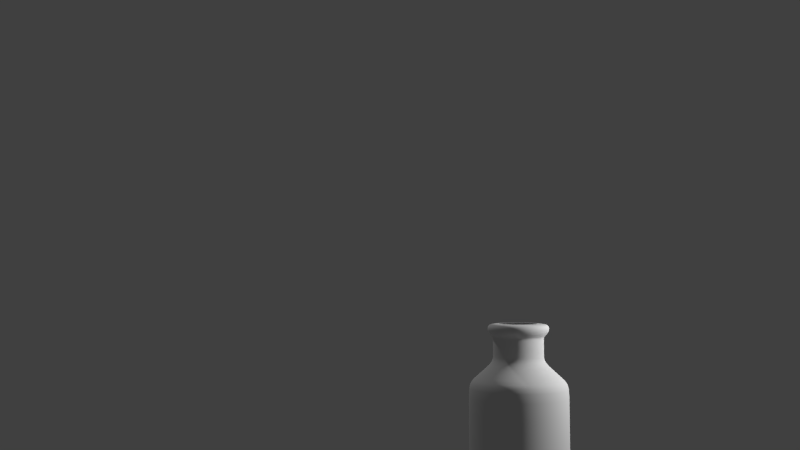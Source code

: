 # Source: bottle01.blend  (saved by Blender 2.74.0; exported with 4.5.12 LTS)
import bpy
from mathutils import Matrix  # noqa: F401  (used for matrix-valued properties, if any)

bpy.ops.wm.read_factory_settings(use_empty=True)
scene = bpy.context.scene
scene.name = 'Scene'

# ---- collections
col_collection_15 = bpy.data.collections.new('Collection 15'); scene.collection.children.link(col_collection_15)
col_collection_19 = bpy.data.collections.new('Collection 19'); scene.collection.children.link(col_collection_19)
col_collection_20 = bpy.data.collections.new('Collection 20'); scene.collection.children.link(col_collection_20)

# ---- world
world_world = bpy.data.worlds.new('World'); scene.world = world_world
world_world.color = (0.05088, 0.05088, 0.05088)
world_world.use_sun_shadow = False
world_world.sun_shadow_jitter_overblur = 0.0
world_world.cycles.sampling_method = 'MANUAL'
world_world.cycles.sample_map_resolution = 256

# ---- cameras
cam_camera = bpy.data.cameras.new('Camera')
cam_camera.clip_end = 100.0
cam_camera.lens = 35.0
cam_camera.sensor_width = 32.0
cam_camera.sensor_height = 18.0
cam_camera.display_size = 2.0
cam_camera.dof.focus_distance = 0.0
cam_camera.dof.aperture_fstop = 128.0

# ---- lights
light_point_001 = bpy.data.lights.new('Point.001', 'POINT')
light_point_001.transmission_factor = 0.0
light_point_001.energy = 200.0
light_point_001.shadow_buffer_clip_start = 0.5
light_point_001.shadow_soft_size = 0.1
light_point_001.shadow_maximum_resolution = 0.006
light_point_001.use_absolute_resolution = True
light_point_001.cycles.use_multiple_importance_sampling = False
light_point = bpy.data.lights.new('Point', 'POINT')
light_point.transmission_factor = 0.0
light_point.energy = 100.0
light_point.shadow_buffer_clip_start = 0.5
light_point.shadow_soft_size = 0.1
light_point.shadow_maximum_resolution = 0.006
light_point.use_absolute_resolution = True
light_point.cycles.use_multiple_importance_sampling = False

# ---- meshes
me_cylinder = bpy.data.meshes.new('Cylinder')
me_cylinder.from_pydata([(0.0, 0.4698, -1.0), (0.0, 0.4698, 0.463), (0.09164, 0.4607, -1.0), (0.09164, 0.4607, 0.463), (0.1798, 0.434, -1.0), (0.1798, 0.434, 0.463), (0.261, 0.3906, -1.0), (0.261, 0.3906, 0.463), (0.3322, 0.3322, -1.0), (0.3322, 0.3322, 0.463), (0.3906, 0.261, -1.0), (0.3906, 0.261, 0.463), (0.434, 0.1798, -1.0), (0.434, 0.1798, 0.463), (0.4607, 0.09164, -1.0), (0.4607, 0.09164, 0.463), (0.4698, 3.547e-08, -1.0), (0.4698, 3.547e-08, 0.463), (0.4607, -0.09164, -1.0), (0.4607, -0.09164, 0.463), (0.434, -0.1798, -1.0), (0.434, -0.1798, 0.463), (0.3906, -0.261, -1.0), (0.3906, -0.261, 0.463), (0.3322, -0.3322, -1.0), (0.3322, -0.3322, 0.463), (0.261, -0.3906, -1.0), (0.261, -0.3906, 0.463), (0.1798, -0.434, -1.0), (0.1798, -0.434, 0.463), (0.09164, -0.4607, -1.0), (0.09164, -0.4607, 0.463), (-1.531e-07, -0.4698, -1.0), (-1.531e-07, -0.4698, 0.463), (-0.09164, -0.4607, -1.0), (-0.09164, -0.4607, 0.463), (-0.1798, -0.434, -1.0), (-0.1798, -0.434, 0.463), (-0.261, -0.3906, -1.0), (-0.261, -0.3906, 0.463), (-0.3322, -0.3322, -1.0), (-0.3322, -0.3322, 0.463), (-0.3906, -0.261, -1.0), (-0.3906, -0.261, 0.463), (-0.434, -0.1798, -1.0), (-0.434, -0.1798, 0.463), (-0.4607, -0.09164, -1.0), (-0.4607, -0.09164, 0.463), (-0.4698, 4.536e-07, -1.0), (-0.4698, 4.536e-07, 0.463), (-0.4607, 0.09164, -1.0), (-0.4607, 0.09164, 0.463), (-0.434, 0.1798, -1.0), (-0.434, 0.1798, 0.463), (-0.3906, 0.261, -1.0), (-0.3906, 0.261, 0.463), (-0.3322, 0.3322, -1.0), (-0.3322, 0.3322, 0.463), (-0.261, 0.3906, -1.0), (-0.261, 0.3906, 0.463), (-0.1798, 0.434, -1.0), (-0.1798, 0.434, 0.463), (-0.09164, 0.4607, -1.0), (-0.09164, 0.4607, 0.463), (2.69e-08, 0.2388, 0.6427), (0.04658, 0.2342, 0.6427), (0.09137, 0.2206, 0.6427), (0.1327, 0.1985, 0.6427), (0.1688, 0.1688, 0.6427), (0.1985, 0.1327, 0.6427), (0.2206, 0.09137, 0.6427), (0.2342, 0.04658, 0.6427), (0.2388, 8.797e-08, 0.6427), (0.2342, -0.04658, 0.6427), (0.2206, -0.09137, 0.6427), (0.1985, -0.1327, 0.6427), (0.1688, -0.1688, 0.6427), (0.1327, -0.1985, 0.6427), (0.09137, -0.2206, 0.6427), (0.04658, -0.2342, 0.6427), (-5.091e-08, -0.2388, 0.6427), (-0.04658, -0.2342, 0.6427), (-0.09137, -0.2206, 0.6427), (-0.1327, -0.1985, 0.6427), (-0.1688, -0.1688, 0.6427), (-0.1985, -0.1327, 0.6427), (-0.2206, -0.09137, 0.6427), (-0.2342, -0.04658, 0.6427), (-0.2388, 3.005e-07, 0.6427), (-0.2342, 0.04658, 0.6427), (-0.2206, 0.09138, 0.6427), (-0.1985, 0.1327, 0.6427), (-0.1688, 0.1688, 0.6427), (-0.1327, 0.1985, 0.6427), (-0.09137, 0.2206, 0.6427), (-0.04658, 0.2342, 0.6427), (2.69e-08, 0.2388, 0.8872), (0.04658, 0.2342, 0.8872), (0.09137, 0.2206, 0.8872), (0.1327, 0.1985, 0.8872), (0.1688, 0.1688, 0.8872), (0.1985, 0.1327, 0.8872), (0.2206, 0.09137, 0.8872), (0.2342, 0.04658, 0.8872), (0.2388, 8.797e-08, 0.8872), (0.2342, -0.04658, 0.8872), (0.2206, -0.09137, 0.8872), (0.1985, -0.1327, 0.8872), (0.1688, -0.1688, 0.8872), (0.1327, -0.1985, 0.8872), (0.09137, -0.2206, 0.8872), (0.04658, -0.2342, 0.8872), (-5.091e-08, -0.2388, 0.8872), (-0.04658, -0.2342, 0.8872), (-0.09137, -0.2206, 0.8872), (-0.1327, -0.1985, 0.8872), (-0.1688, -0.1688, 0.8872), (-0.1985, -0.1327, 0.8872), (-0.2206, -0.09137, 0.8872), (-0.2342, -0.04658, 0.8872), (-0.2388, 3.005e-07, 0.8872), (-0.2342, 0.04658, 0.8872), (-0.2206, 0.09138, 0.8872), (-0.1985, 0.1327, 0.8872), (-0.1688, 0.1688, 0.8872), (-0.1327, 0.1985, 0.8872), (-0.09137, 0.2206, 0.8872), (-0.04658, 0.2342, 0.8872), (1.935e-08, 0.2924, 0.9323), (0.05704, 0.2868, 0.9323), (0.1119, 0.2701, 0.9323), (0.1624, 0.2431, 0.9323), (0.2068, 0.2068, 0.9323), (0.2431, 0.1624, 0.9323), (0.2701, 0.1119, 0.9323), (0.2868, 0.05704, 0.9323), (0.2924, 7.497e-08, 0.9323), (0.2868, -0.05704, 0.9323), (0.2701, -0.1119, 0.9323), (0.2431, -0.1624, 0.9323), (0.2068, -0.2068, 0.9323), (0.1624, -0.2431, 0.9323), (0.1119, -0.2701, 0.9323), (0.05704, -0.2868, 0.9323), (-7.592e-08, -0.2924, 0.9323), (-0.05704, -0.2868, 0.9323), (-0.1119, -0.2701, 0.9323), (-0.1624, -0.2431, 0.9323), (-0.2068, -0.2068, 0.9323), (-0.2431, -0.1624, 0.9323), (-0.2701, -0.1119, 0.9323), (-0.2868, -0.05704, 0.9323), (-0.2924, 3.352e-07, 0.9323), (-0.2868, 0.05704, 0.9323), (-0.2701, 0.1119, 0.9323), (-0.2431, 0.1624, 0.9323), (-0.2068, 0.2068, 0.9323), (-0.1624, 0.2431, 0.9323), (-0.1119, 0.2701, 0.9323), (-0.05704, 0.2868, 0.9323), (1.935e-08, 0.2924, 1.009), (0.05704, 0.2868, 1.009), (0.1119, 0.2701, 1.009), (0.1624, 0.2431, 1.009), (0.2068, 0.2068, 1.009), (0.2431, 0.1624, 1.009), (0.2701, 0.1119, 1.009), (0.2868, 0.05704, 1.009), (0.2924, 7.497e-08, 1.009), (0.2868, -0.05704, 1.009), (0.2701, -0.1119, 1.009), (0.2431, -0.1624, 1.009), (0.2068, -0.2068, 1.009), (0.1624, -0.2431, 1.009), (0.1119, -0.2701, 1.009), (0.05704, -0.2868, 1.009), (-7.592e-08, -0.2924, 1.009), (-0.05704, -0.2868, 1.009), (-0.1119, -0.2701, 1.009), (-0.1624, -0.2431, 1.009), (-0.2068, -0.2068, 1.009), (-0.2431, -0.1624, 1.009), (-0.2701, -0.1119, 1.009), (-0.2868, -0.05704, 1.009), (-0.2924, 3.352e-07, 1.009), (-0.2868, 0.05704, 1.009), (-0.2701, 0.1119, 1.009), (-0.2431, 0.1624, 1.009), (-0.2068, 0.2068, 1.009), (-0.1624, 0.2431, 1.009), (-0.1119, 0.2701, 1.009), (-0.05704, 0.2868, 1.009), (2.683e-08, 0.1788, 1.009), (0.03489, 0.1754, 1.009), (0.06844, 0.1652, 1.009), (0.09936, 0.1487, 1.009), (0.1265, 0.1265, 1.009), (0.1487, 0.09936, 1.009), (0.1652, 0.06844, 1.009), (0.1754, 0.03489, 1.009), (0.1788, 1.036e-07, 1.009), (0.1754, -0.03489, 1.009), (0.1652, -0.06844, 1.009), (0.1487, -0.09936, 1.009), (0.1265, -0.1265, 1.009), (0.09936, -0.1487, 1.009), (0.06844, -0.1652, 1.009), (0.03489, -0.1754, 1.009), (-3.144e-08, -0.1788, 1.009), (-0.03489, -0.1754, 1.009), (-0.06844, -0.1652, 1.009), (-0.09936, -0.1487, 1.009), (-0.1265, -0.1265, 1.009), (-0.1487, -0.09935, 1.009), (-0.1652, -0.06844, 1.009), (-0.1754, -0.03489, 1.009), (-0.1788, 2.628e-07, 1.009), (-0.1754, 0.03489, 1.009), (-0.1652, 0.06844, 1.009), (-0.1487, 0.09936, 1.009), (-0.1265, 0.1265, 1.009), (-0.09935, 0.1487, 1.009), (-0.06844, 0.1652, 1.009), (-0.03489, 0.1754, 1.009), (0.0, 0.4698, -0.9693), (0.09164, 0.4607, -0.9693), (0.1798, 0.434, -0.9693), (0.261, 0.3906, -0.9693), (0.3322, 0.3322, -0.9693), (0.3906, 0.261, -0.9693), (0.434, 0.1798, -0.9693), (0.4607, 0.09164, -0.9693), (0.4698, 3.547e-08, -0.9693), (0.4607, -0.09164, -0.9693), (0.434, -0.1798, -0.9693), (0.3906, -0.261, -0.9693), (0.3322, -0.3322, -0.9693), (0.261, -0.3906, -0.9693), (0.1798, -0.434, -0.9693), (0.09164, -0.4607, -0.9693), (-1.531e-07, -0.4698, -0.9693), (-0.09164, -0.4607, -0.9693), (-0.1798, -0.434, -0.9693), (-0.261, -0.3906, -0.9693), (-0.3322, -0.3322, -0.9693), (-0.3906, -0.261, -0.9693), (-0.434, -0.1798, -0.9693), (-0.4607, -0.09164, -0.9693), (-0.4698, 4.536e-07, -0.9693), (-0.4607, 0.09164, -0.9693), (-0.434, 0.1798, -0.9693), (-0.3906, 0.261, -0.9693), (-0.3322, 0.3322, -0.9693), (-0.261, 0.3906, -0.9693), (-0.1798, 0.434, -0.9693), (-0.09164, 0.4607, -0.9693), (0.0, 0.4698, 0.3984), (0.09164, 0.4607, 0.3984), (0.1798, 0.434, 0.3984), (0.261, 0.3906, 0.3984), (0.3322, 0.3322, 0.3984), (0.3906, 0.261, 0.3984), (0.434, 0.1798, 0.3984), (0.4607, 0.09164, 0.3984), (0.4698, 3.547e-08, 0.3984), (0.4607, -0.09164, 0.3984), (0.434, -0.1798, 0.3984), (0.3906, -0.261, 0.3984), (0.3322, -0.3322, 0.3984), (0.261, -0.3906, 0.3984), (0.1798, -0.434, 0.3984), (0.09164, -0.4607, 0.3984), (-1.531e-07, -0.4698, 0.3984), (-0.09164, -0.4607, 0.3984), (-0.1798, -0.434, 0.3984), (-0.261, -0.3906, 0.3984), (-0.3322, -0.3322, 0.3984), (-0.3906, -0.261, 0.3984), (-0.434, -0.1798, 0.3984), (-0.4607, -0.09164, 0.3984), (-0.4698, 4.536e-07, 0.3984), (-0.4607, 0.09164, 0.3984), (-0.434, 0.1798, 0.3984), (-0.3906, 0.261, 0.3984), (-0.3322, 0.3322, 0.3984), (-0.261, 0.3906, 0.3984), (-0.1798, 0.434, 0.3984), (-0.09164, 0.4607, 0.3984), (-0.2206, -0.09137, 0.8677), (-0.2206, -0.09137, 0.7081), (-0.1985, -0.1327, 0.7081), (-0.1985, -0.1327, 0.8677), (0.1985, -0.1327, 0.8677), (0.1985, -0.1327, 0.7081), (0.2206, -0.09137, 0.7081), (0.2206, -0.09137, 0.8677), (-0.04658, 0.2342, 0.8677), (-0.04658, 0.2342, 0.7081), (-0.09137, 0.2206, 0.7081), (-0.09137, 0.2206, 0.8677), (-0.1688, -0.1688, 0.8677), (-0.1688, -0.1688, 0.7081), (-0.1327, -0.1985, 0.7081), (-0.1327, -0.1985, 0.8677), (0.2342, -0.04658, 0.8677), (0.2342, -0.04658, 0.7081), (0.2388, 8.797e-08, 0.7081), (0.2388, 8.797e-08, 0.8677), (-0.1327, 0.1985, 0.8677), (-0.1327, 0.1985, 0.7081), (-0.1688, 0.1688, 0.7081), (-0.1688, 0.1688, 0.8677), (-0.09137, -0.2206, 0.8677), (-0.09137, -0.2206, 0.7081), (-0.04658, -0.2342, 0.7081), (-0.04658, -0.2342, 0.8677), (0.2342, 0.04658, 0.8677), (0.2342, 0.04658, 0.7081), (0.2206, 0.09137, 0.7081), (0.2206, 0.09137, 0.8677), (-0.1985, 0.1327, 0.8677), (-0.1985, 0.1327, 0.7081), (-0.2206, 0.09138, 0.7081), (-0.2206, 0.09138, 0.8677), (0.1985, 0.1327, 0.8677), (0.1985, 0.1327, 0.7081), (0.1688, 0.1688, 0.7081), (0.1688, 0.1688, 0.8677), (-5.091e-08, -0.2388, 0.8677), (-5.091e-08, -0.2388, 0.7081), (0.04658, -0.2342, 0.7081), (0.04658, -0.2342, 0.8677), (-0.2342, 0.04658, 0.8677), (-0.2342, 0.04658, 0.7081), (-0.2388, 3.005e-07, 0.7081), (-0.2388, 3.005e-07, 0.8677), (0.1327, 0.1985, 0.8677), (0.1327, 0.1985, 0.7081), (0.09137, 0.2206, 0.7081), (0.09137, 0.2206, 0.8677), (0.09137, -0.2206, 0.8677), (0.09137, -0.2206, 0.7081), (0.1327, -0.1985, 0.7081), (0.1327, -0.1985, 0.8677), (-0.2342, -0.04658, 0.8677), (-0.2342, -0.04658, 0.7081), (0.04658, 0.2342, 0.8677), (0.04658, 0.2342, 0.7081), (2.69e-08, 0.2388, 0.7081), (2.69e-08, 0.2388, 0.8677), (0.1688, -0.1688, 0.8677), (0.1688, -0.1688, 0.7081)], [], [(256, 1, 3, 257), (257, 3, 5, 258), (258, 5, 7, 259), (259, 7, 9, 260), (260, 9, 11, 261), (261, 11, 13, 262), (262, 13, 15, 263), (263, 15, 17, 264), (264, 17, 19, 265), (265, 19, 21, 266), (266, 21, 23, 267), (267, 23, 25, 268), (268, 25, 27, 269), (269, 27, 29, 270), (270, 29, 31, 271), (271, 31, 33, 272), (272, 33, 35, 273), (273, 35, 37, 274), (274, 37, 39, 275), (275, 39, 41, 276), (276, 41, 43, 277), (277, 43, 45, 278), (278, 45, 47, 279), (279, 47, 49, 280), (280, 49, 51, 281), (281, 51, 53, 282), (282, 53, 55, 283), (283, 55, 57, 284), (284, 57, 59, 285), (285, 59, 61, 286), (1, 63, 95, 64), (287, 63, 1, 256), (286, 61, 63, 287), (0, 2, 4, 6, 8, 10, 12, 14, 16, 18, 20, 22, 24, 26, 28, 30, 32, 34, 36, 38, 40, 42, 44, 46, 48, 50, 52, 54, 56, 58, 60, 62), (43, 41, 84, 85), (21, 19, 73, 74), (49, 47, 87, 88), (5, 3, 65, 66), (27, 25, 76, 77), (55, 53, 90, 91), (11, 9, 68, 69), (33, 31, 79, 80), (61, 59, 93, 94), (39, 37, 82, 83), (3, 1, 64, 65), (17, 15, 71, 72), (45, 43, 85, 86), (23, 21, 74, 75), (51, 49, 88, 89), (7, 5, 66, 67), (29, 27, 77, 78), (57, 55, 91, 92), (35, 33, 80, 81), (13, 11, 69, 70), (63, 61, 94, 95), (41, 39, 83, 84), (19, 17, 72, 73), (47, 45, 86, 87), (25, 23, 75, 76), (53, 51, 89, 90), (9, 7, 67, 68), (31, 29, 78, 79), (59, 57, 92, 93), (37, 35, 81, 82), (15, 13, 70, 71), (288, 291, 117, 118), (292, 295, 106, 107), (296, 299, 126, 127), (300, 303, 115, 116), (304, 307, 104, 105), (308, 311, 124, 125), (312, 315, 113, 114), (316, 319, 102, 103), (320, 323, 122, 123), (324, 327, 100, 101), (328, 331, 111, 112), (332, 335, 120, 121), (336, 339, 98, 99), (340, 343, 109, 110), (344, 288, 118, 119), (346, 349, 96, 97), (350, 292, 107, 108), (349, 296, 127, 96), (291, 300, 116, 117), (295, 304, 105, 106), (299, 308, 125, 126), (303, 312, 114, 115), (307, 316, 103, 104), (311, 320, 123, 124), (315, 328, 112, 113), (319, 324, 101, 102), (323, 332, 121, 122), (327, 336, 99, 100), (331, 340, 110, 111), (335, 344, 119, 120), (339, 346, 97, 98), (343, 350, 108, 109), (120, 119, 151, 152), (98, 97, 129, 130), (109, 108, 140, 141), (118, 117, 149, 150), (107, 106, 138, 139), (127, 126, 158, 159), (116, 115, 147, 148), (105, 104, 136, 137), (125, 124, 156, 157), (114, 113, 145, 146), (103, 102, 134, 135), (123, 122, 154, 155), (101, 100, 132, 133), (112, 111, 143, 144), (121, 120, 152, 153), (99, 98, 130, 131), (110, 109, 141, 142), (119, 118, 150, 151), (97, 96, 128, 129), (108, 107, 139, 140), (96, 127, 159, 128), (117, 116, 148, 149), (106, 105, 137, 138), (126, 125, 157, 158), (115, 114, 146, 147), (104, 103, 135, 136), (124, 123, 155, 156), (113, 112, 144, 145), (102, 101, 133, 134), (122, 121, 153, 154), (100, 99, 131, 132), (111, 110, 142, 143), (154, 153, 185, 186), (132, 131, 163, 164), (143, 142, 174, 175), (152, 151, 183, 184), (130, 129, 161, 162), (141, 140, 172, 173), (150, 149, 181, 182), (139, 138, 170, 171), (159, 158, 190, 191), (148, 147, 179, 180), (137, 136, 168, 169), (157, 156, 188, 189), (146, 145, 177, 178), (135, 134, 166, 167), (155, 154, 186, 187), (133, 132, 164, 165), (144, 143, 175, 176), (153, 152, 184, 185), (131, 130, 162, 163), (142, 141, 173, 174), (151, 150, 182, 183), (129, 128, 160, 161), (140, 139, 171, 172), (128, 159, 191, 160), (149, 148, 180, 181), (138, 137, 169, 170), (158, 157, 189, 190), (147, 146, 178, 179), (136, 135, 167, 168), (156, 155, 187, 188), (145, 144, 176, 177), (134, 133, 165, 166), (188, 187, 219, 220), (177, 176, 208, 209), (166, 165, 197, 198), (186, 185, 217, 218), (164, 163, 195, 196), (175, 174, 206, 207), (184, 183, 215, 216), (162, 161, 193, 194), (173, 172, 204, 205), (182, 181, 213, 214), (171, 170, 202, 203), (191, 190, 222, 223), (180, 179, 211, 212), (169, 168, 200, 201), (189, 188, 220, 221), (178, 177, 209, 210), (167, 166, 198, 199), (187, 186, 218, 219), (165, 164, 196, 197), (176, 175, 207, 208), (185, 184, 216, 217), (163, 162, 194, 195), (174, 173, 205, 206), (183, 182, 214, 215), (161, 160, 192, 193), (172, 171, 203, 204), (160, 191, 223, 192), (181, 180, 212, 213), (170, 169, 201, 202), (190, 189, 221, 222), (179, 178, 210, 211), (168, 167, 199, 200), (60, 254, 255, 62), (62, 255, 224, 0), (58, 253, 254, 60), (56, 252, 253, 58), (54, 251, 252, 56), (52, 250, 251, 54), (50, 249, 250, 52), (48, 248, 249, 50), (46, 247, 248, 48), (44, 246, 247, 46), (42, 245, 246, 44), (40, 244, 245, 42), (38, 243, 244, 40), (36, 242, 243, 38), (34, 241, 242, 36), (32, 240, 241, 34), (30, 239, 240, 32), (28, 238, 239, 30), (26, 237, 238, 28), (24, 236, 237, 26), (22, 235, 236, 24), (20, 234, 235, 22), (18, 233, 234, 20), (16, 232, 233, 18), (14, 231, 232, 16), (12, 230, 231, 14), (10, 229, 230, 12), (8, 228, 229, 10), (6, 227, 228, 8), (4, 226, 227, 6), (2, 225, 226, 4), (0, 224, 225, 2), (254, 286, 287, 255), (255, 287, 256, 224), (253, 285, 286, 254), (252, 284, 285, 253), (251, 283, 284, 252), (250, 282, 283, 251), (249, 281, 282, 250), (248, 280, 281, 249), (247, 279, 280, 248), (246, 278, 279, 247), (245, 277, 278, 246), (244, 276, 277, 245), (243, 275, 276, 244), (242, 274, 275, 243), (241, 273, 274, 242), (240, 272, 273, 241), (239, 271, 272, 240), (238, 270, 271, 239), (237, 269, 270, 238), (236, 268, 269, 237), (235, 267, 268, 236), (234, 266, 267, 235), (233, 265, 266, 234), (232, 264, 265, 233), (231, 263, 264, 232), (230, 262, 263, 231), (229, 261, 262, 230), (228, 260, 261, 229), (227, 259, 260, 228), (226, 258, 259, 227), (225, 257, 258, 226), (224, 256, 257, 225), (77, 76, 351, 342), (342, 351, 350, 343), (66, 65, 347, 338), (338, 347, 346, 339), (88, 87, 345, 334), (334, 345, 344, 335), (79, 78, 341, 330), (330, 341, 340, 331), (68, 67, 337, 326), (326, 337, 336, 327), (90, 89, 333, 322), (322, 333, 332, 323), (70, 69, 325, 318), (318, 325, 324, 319), (81, 80, 329, 314), (314, 329, 328, 315), (92, 91, 321, 310), (310, 321, 320, 311), (72, 71, 317, 306), (306, 317, 316, 307), (83, 82, 313, 302), (302, 313, 312, 303), (94, 93, 309, 298), (298, 309, 308, 299), (74, 73, 305, 294), (294, 305, 304, 295), (85, 84, 301, 290), (290, 301, 300, 291), (64, 95, 297, 348), (348, 297, 296, 349), (76, 75, 293, 351), (351, 293, 292, 350), (65, 64, 348, 347), (347, 348, 349, 346), (87, 86, 289, 345), (345, 289, 288, 344), (78, 77, 342, 341), (341, 342, 343, 340), (67, 66, 338, 337), (337, 338, 339, 336), (89, 88, 334, 333), (333, 334, 335, 332), (80, 79, 330, 329), (329, 330, 331, 328), (69, 68, 326, 325), (325, 326, 327, 324), (91, 90, 322, 321), (321, 322, 323, 320), (71, 70, 318, 317), (317, 318, 319, 316), (82, 81, 314, 313), (313, 314, 315, 312), (93, 92, 310, 309), (309, 310, 311, 308), (73, 72, 306, 305), (305, 306, 307, 304), (84, 83, 302, 301), (301, 302, 303, 300), (95, 94, 298, 297), (297, 298, 299, 296), (75, 74, 294, 293), (293, 294, 295, 292), (86, 85, 290, 289), (289, 290, 291, 288)])
me_cylinder.polygons.foreach_set('use_smooth', [True] * 321)
_uv = me_cylinder.uv_layers.new(name='UVMap')
_uv.uv.foreach_set('vector', [0.353, 0.8576, 0.2438, 0.8459, 0.2538, 0.8176, 0.3612, 0.8295, 0.3612, 0.8295, 0.2538, 0.8176, 0.262, 0.7906, 0.3681, 0.8022, 0.3681, 0.8022, 0.262, 0.7906, 0.2689, 0.7645, 0.374, 0.7757, 0.374, 0.7757, 0.2689, 0.7645, 0.2748, 0.739, 0.379, 0.7496, 0.379, 0.7496, 0.2748, 0.739, 0.2798, 0.714, 0.3834, 0.724, 0.3834, 0.724, 0.2798, 0.714, 0.2841, 0.6894, 0.3872, 0.6986, 0.3872, 0.6986, 0.2841, 0.6894, 0.2878, 0.6651, 0.3906, 0.6734, 0.3906, 0.6734, 0.2878, 0.6651, 0.291, 0.6409, 0.3934, 0.6484, 0.3934, 0.6484, 0.291, 0.6409, 0.2937, 0.6169, 0.3959, 0.6235, 0.3959, 0.6235, 0.2937, 0.6169, 0.2959, 0.593, 0.3979, 0.5987, 0.3979, 0.5987, 0.2959, 0.593, 0.2977, 0.5692, 0.3996, 0.5739, 0.3996, 0.5739, 0.2977, 0.5692, 0.2991, 0.5455, 0.401, 0.5492, 0.401, 0.5492, 0.2991, 0.5455, 0.3001, 0.5218, 0.402, 0.5245, 0.402, 0.5245, 0.3001, 0.5218, 0.3008, 0.4981, 0.4026, 0.4998, 0.4026, 0.4998, 0.3008, 0.4981, 0.3011, 0.4744, 0.403, 0.4752, 0.403, 0.4752, 0.3011, 0.4744, 0.301, 0.4508, 0.403, 0.4505, 0.403, 0.4505, 0.301, 0.4508, 0.3006, 0.4271, 0.4027, 0.4258, 0.4027, 0.4258, 0.3006, 0.4271, 0.2999, 0.4034, 0.4021, 0.4011, 0.4021, 0.4011, 0.2999, 0.4034, 0.2987, 0.3796, 0.4011, 0.3763, 0.4011, 0.3763, 0.2987, 0.3796, 0.2972, 0.3558, 0.3998, 0.3515, 0.3998, 0.3515, 0.2972, 0.3558, 0.2953, 0.332, 0.3981, 0.3267, 0.3981, 0.3267, 0.2953, 0.332, 0.293, 0.308, 0.3961, 0.3017, 0.3961, 0.3017, 0.293, 0.308, 0.2902, 0.284, 0.3937, 0.2767, 0.3937, 0.2767, 0.2902, 0.284, 0.287, 0.2597, 0.3909, 0.2515, 0.3909, 0.2515, 0.287, 0.2597, 0.2833, 0.2353, 0.3876, 0.2262, 0.3876, 0.2262, 0.2833, 0.2353, 0.279, 0.2106, 0.3839, 0.2006, 0.3839, 0.2006, 0.279, 0.2106, 0.2741, 0.1856, 0.3796, 0.1748, 0.3796, 0.1748, 0.2741, 0.1856, 0.2685, 0.1601, 0.3748, 0.1486, 0.3748, 0.1486, 0.2685, 0.1601, 0.2619, 0.1341, 0.3692, 0.122, 0.3692, 0.122, 0.2619, 0.1341, 0.2543, 0.1073, 0.3628, 0.09484, 0.2345, 0.05005, 0.2454, 0.07952, 0.1302, 0.1369, 0.1232, 0.1192, 0.3554, 0.06684, 0.2454, 0.07952, 0.2345, 0.05005, 0.3465, 0.03757, 0.3628, 0.09484, 0.2543, 0.1073, 0.2454, 0.07952, 0.3554, 0.06684, 0.8688, 0.0001267, 0.8969, 0.005713, 0.9234, 0.01667, 0.9472, 0.03258, 0.9674, 0.05283, 0.9833, 0.07664, 0.9943, 0.1031, 0.9999, 0.1312, 0.9999, 0.1598, 0.9943, 0.1879, 0.9833, 0.2143, 0.9674, 0.2382, 0.9472, 0.2584, 0.9234, 0.2743, 0.8969, 0.2853, 0.8688, 0.2909, 0.8402, 0.2909, 0.8121, 0.2853, 0.7857, 0.2743, 0.7618, 0.2584, 0.7416, 0.2382, 0.7257, 0.2143, 0.7147, 0.1879, 0.7091, 0.1598, 0.7091, 0.1312, 0.7147, 0.1031, 0.7257, 0.07664, 0.7416, 0.05283, 0.7618, 0.03258, 0.7857, 0.01667, 0.8121, 0.005713, 0.8402, 0.0001267, 0.2953, 0.332, 0.2972, 0.3558, 0.1716, 0.3633, 0.1698, 0.3417, 0.2959, 0.593, 0.2937, 0.6169, 0.1703, 0.6011, 0.172, 0.5796, 0.287, 0.2597, 0.2902, 0.284, 0.1652, 0.2989, 0.1624, 0.2776, 0.262, 0.7906, 0.2538, 0.8176, 0.1442, 0.7653, 0.1492, 0.7464, 0.3001, 0.5218, 0.2991, 0.5455, 0.1744, 0.5365, 0.1751, 0.5149, 0.2741, 0.1856, 0.279, 0.2106, 0.1556, 0.2355, 0.1515, 0.2149, 0.2798, 0.714, 0.2748, 0.739, 0.1572, 0.7065, 0.1606, 0.6858, 0.301, 0.4508, 0.3011, 0.4744, 0.1757, 0.4715, 0.1755, 0.4499, 0.2543, 0.1073, 0.2619, 0.1341, 0.142, 0.1747, 0.1364, 0.1554, 0.2987, 0.3796, 0.2999, 0.4034, 0.1742, 0.4065, 0.1731, 0.3849, 0.2538, 0.8176, 0.2438, 0.8459, 0.1385, 0.7831, 0.1442, 0.7653, 0.291, 0.6409, 0.2878, 0.6651, 0.1661, 0.6438, 0.1684, 0.6225, 0.293, 0.308, 0.2953, 0.332, 0.1698, 0.3417, 0.1677, 0.3203, 0.2977, 0.5692, 0.2959, 0.593, 0.172, 0.5796, 0.1733, 0.5581, 0.2833, 0.2353, 0.287, 0.2597, 0.1624, 0.2776, 0.1592, 0.2565, 0.2689, 0.7645, 0.262, 0.7906, 0.1492, 0.7464, 0.1535, 0.7267, 0.3008, 0.4981, 0.3001, 0.5218, 0.1751, 0.5149, 0.1755, 0.4932, 0.2685, 0.1601, 0.2741, 0.1856, 0.1515, 0.2149, 0.147, 0.1946, 0.3006, 0.4271, 0.301, 0.4508, 0.1755, 0.4499, 0.175, 0.4282, 0.2841, 0.6894, 0.2798, 0.714, 0.1606, 0.6858, 0.1635, 0.6649, 0.2454, 0.07952, 0.2543, 0.1073, 0.1364, 0.1554, 0.1302, 0.1369, 0.2972, 0.3558, 0.2987, 0.3796, 0.1731, 0.3849, 0.1716, 0.3633, 0.2937, 0.6169, 0.291, 0.6409, 0.1684, 0.6225, 0.1703, 0.6011, 0.2902, 0.284, 0.293, 0.308, 0.1677, 0.3203, 0.1652, 0.2989, 0.2991, 0.5455, 0.2977, 0.5692, 0.1733, 0.5581, 0.1744, 0.5365, 0.279, 0.2106, 0.2833, 0.2353, 0.1592, 0.2565, 0.1556, 0.2355, 0.2748, 0.739, 0.2689, 0.7645, 0.1535, 0.7267, 0.1572, 0.7065, 0.3011, 0.4744, 0.3008, 0.4981, 0.1755, 0.4932, 0.1757, 0.4715, 0.2619, 0.1341, 0.2685, 0.1601, 0.147, 0.1946, 0.142, 0.1747, 0.2999, 0.4034, 0.3006, 0.4271, 0.175, 0.4282, 0.1742, 0.4065, 0.2878, 0.6651, 0.2841, 0.6894, 0.1635, 0.6649, 0.1661, 0.6438, 0.1079, 0.3261, 0.1098, 0.3467, 0.07981, 0.3492, 0.07798, 0.3291, 0.113, 0.5544, 0.1118, 0.5751, 0.08167, 0.5728, 0.08289, 0.5525, 0.07836, 0.1489, 0.08245, 0.1671, 0.05548, 0.1729, 0.05246, 0.1549, 0.1115, 0.3674, 0.1128, 0.3881, 0.08265, 0.3897, 0.08137, 0.3694, 0.1102, 0.5958, 0.1084, 0.6164, 0.07846, 0.6134, 0.08019, 0.5931, 0.08646, 0.1859, 0.09028, 0.2052, 0.06192, 0.2105, 0.05869, 0.1915, 0.1138, 0.4089, 0.1146, 0.4296, 0.08439, 0.4304, 0.08366, 0.41, 0.1064, 0.637, 0.1041, 0.6575, 0.07436, 0.6537, 0.07651, 0.6336, 0.09389, 0.2249, 0.09725, 0.2448, 0.0681, 0.2494, 0.06508, 0.2299, 0.1016, 0.6778, 0.09886, 0.698, 0.06969, 0.6938, 0.07206, 0.6738, 0.1151, 0.4504, 0.1152, 0.4713, 0.085, 0.4711, 0.08484, 0.4507, 0.1003, 0.2649, 0.1031, 0.2852, 0.07352, 0.289, 0.07092, 0.2691, 0.09604, 0.718, 0.09316, 0.7376, 0.06515, 0.7332, 0.06734, 0.7136, 0.1151, 0.4921, 0.1147, 0.5128, 0.0845, 0.5118, 0.08489, 0.4915, 0.1057, 0.3056, 0.1079, 0.3261, 0.07798, 0.3291, 0.07588, 0.309, 0.0903, 0.7567, 0.08758, 0.775, 0.0621, 0.7709, 0.06334, 0.7524, 0.114, 0.5336, 0.113, 0.5544, 0.08289, 0.5525, 0.08384, 0.5322, 0.07437, 0.1316, 0.07836, 0.1489, 0.05246, 0.1549, 0.04998, 0.1378, 0.1098, 0.3467, 0.1115, 0.3674, 0.08137, 0.3694, 0.07981, 0.3492, 0.1118, 0.5751, 0.1102, 0.5958, 0.08019, 0.5931, 0.08167, 0.5728, 0.08245, 0.1671, 0.08646, 0.1859, 0.05869, 0.1915, 0.05548, 0.1729, 0.1128, 0.3881, 0.1138, 0.4089, 0.08366, 0.41, 0.08265, 0.3897, 0.1084, 0.6164, 0.1064, 0.637, 0.07651, 0.6336, 0.07846, 0.6134, 0.09028, 0.2052, 0.09389, 0.2249, 0.06508, 0.2299, 0.06192, 0.2105, 0.1146, 0.4296, 0.1151, 0.4504, 0.08484, 0.4507, 0.08439, 0.4304, 0.1041, 0.6575, 0.1016, 0.6778, 0.07206, 0.6738, 0.07436, 0.6537, 0.09725, 0.2448, 0.1003, 0.2649, 0.07092, 0.2691, 0.0681, 0.2494, 0.09886, 0.698, 0.09604, 0.718, 0.06734, 0.7136, 0.06969, 0.6938, 0.1152, 0.4713, 0.1151, 0.4921, 0.08489, 0.4915, 0.085, 0.4711, 0.1031, 0.2852, 0.1057, 0.3056, 0.07588, 0.309, 0.07352, 0.289, 0.09316, 0.7376, 0.0903, 0.7567, 0.06334, 0.7524, 0.06515, 0.7332, 0.1147, 0.5128, 0.114, 0.5336, 0.08384, 0.5322, 0.0845, 0.5118, 0.07352, 0.289, 0.07588, 0.309, 0.04854, 0.3117, 0.04631, 0.2921, 0.06515, 0.7332, 0.06334, 0.7524, 0.03621, 0.7509, 0.03788, 0.7306, 0.0845, 0.5118, 0.08384, 0.5322, 0.05614, 0.5309, 0.05679, 0.5109, 0.07798, 0.3291, 0.07981, 0.3492, 0.05228, 0.3513, 0.05054, 0.3314, 0.08289, 0.5525, 0.08167, 0.5728, 0.05403, 0.5707, 0.05522, 0.5508, 0.05246, 0.1549, 0.05548, 0.1729, 0.03008, 0.1763, 0.02782, 0.1573, 0.08137, 0.3694, 0.08265, 0.3897, 0.055, 0.391, 0.05377, 0.3711, 0.08019, 0.5931, 0.07846, 0.6134, 0.05086, 0.6106, 0.05257, 0.5907, 0.05869, 0.1915, 0.06192, 0.2105, 0.03557, 0.2144, 0.03274, 0.1953, 0.08366, 0.41, 0.08439, 0.4304, 0.05667, 0.4309, 0.05597, 0.411, 0.07651, 0.6336, 0.07436, 0.6537, 0.04679, 0.6505, 0.04892, 0.6305, 0.06508, 0.2299, 0.0681, 0.2494, 0.04122, 0.253, 0.03843, 0.2336, 0.07206, 0.6738, 0.06969, 0.6938, 0.0422, 0.6904, 0.04453, 0.6704, 0.08484, 0.4507, 0.085, 0.4711, 0.05727, 0.4709, 0.0571, 0.4509, 0.07092, 0.2691, 0.07352, 0.289, 0.04631, 0.2921, 0.04386, 0.2725, 0.06734, 0.7136, 0.06515, 0.7332, 0.03788, 0.7306, 0.03994, 0.7105, 0.08489, 0.4915, 0.0845, 0.5118, 0.05679, 0.5109, 0.05717, 0.4909, 0.07588, 0.309, 0.07798, 0.3291, 0.05054, 0.3314, 0.04854, 0.3117, 0.06334, 0.7524, 0.0621, 0.7709, 0.03529, 0.7721, 0.03621, 0.7509, 0.08384, 0.5322, 0.08289, 0.5525, 0.05522, 0.5508, 0.05614, 0.5309, 0.04998, 0.1378, 0.05246, 0.1549, 0.02782, 0.1573, 0.02623, 0.1381, 0.07981, 0.3492, 0.08137, 0.3694, 0.05377, 0.3711, 0.05228, 0.3513, 0.08167, 0.5728, 0.08019, 0.5931, 0.05257, 0.5907, 0.05403, 0.5707, 0.05548, 0.1729, 0.05869, 0.1915, 0.03274, 0.1953, 0.03008, 0.1763, 0.08265, 0.3897, 0.08366, 0.41, 0.05597, 0.411, 0.055, 0.391, 0.07846, 0.6134, 0.07651, 0.6336, 0.04892, 0.6305, 0.05086, 0.6106, 0.06192, 0.2105, 0.06508, 0.2299, 0.03843, 0.2336, 0.03557, 0.2144, 0.08439, 0.4304, 0.08484, 0.4507, 0.0571, 0.4509, 0.05667, 0.4309, 0.07436, 0.6537, 0.07206, 0.6738, 0.04453, 0.6704, 0.04679, 0.6505, 0.0681, 0.2494, 0.07092, 0.2691, 0.04386, 0.2725, 0.04122, 0.253, 0.06969, 0.6938, 0.06734, 0.7136, 0.03994, 0.7105, 0.0422, 0.6904, 0.085, 0.4711, 0.08489, 0.4915, 0.05717, 0.4909, 0.05727, 0.4709, 0.04122, 0.253, 0.04386, 0.2725, 0.01801, 0.2759, 0.01547, 0.2567, 0.0422, 0.6904, 0.03994, 0.7105, 0.01288, 0.7077, 0.01534, 0.6875, 0.05727, 0.4709, 0.05717, 0.4909, 0.03076, 0.4907, 0.03086, 0.4711, 0.04631, 0.2921, 0.04854, 0.3117, 0.02251, 0.3146, 0.02037, 0.2953, 0.03788, 0.7306, 0.03621, 0.7509, 0.008779, 0.7491, 0.01063, 0.7283, 0.05679, 0.5109, 0.05614, 0.5309, 0.02976, 0.53, 0.0304, 0.5104, 0.05054, 0.3314, 0.05228, 0.3513, 0.02609, 0.3535, 0.02442, 0.334, 0.05522, 0.5508, 0.05403, 0.5707, 0.02767, 0.5691, 0.02885, 0.5496, 0.02782, 0.1573, 0.03008, 0.1763, 0.004563, 0.1797, 0.002163, 0.1603, 0.05377, 0.3711, 0.055, 0.391, 0.02869, 0.3926, 0.02751, 0.373, 0.05257, 0.5907, 0.05086, 0.6106, 0.02446, 0.6083, 0.0262, 0.5887, 0.03274, 0.1953, 0.03557, 0.2144, 0.01, 0.2182, 0.007223, 0.199, 0.05597, 0.411, 0.05667, 0.4309, 0.03028, 0.4318, 0.02961, 0.4122, 0.04892, 0.6305, 0.04679, 0.6505, 0.02024, 0.6476, 0.02246, 0.6279, 0.03843, 0.2336, 0.04122, 0.253, 0.01547, 0.2567, 0.01278, 0.2375, 0.04453, 0.6704, 0.0422, 0.6904, 0.01534, 0.6875, 0.01784, 0.6675, 0.0571, 0.4509, 0.05727, 0.4709, 0.03086, 0.4711, 0.0307, 0.4515, 0.04386, 0.2725, 0.04631, 0.2921, 0.02037, 0.2953, 0.01801, 0.2759, 0.03994, 0.7105, 0.03788, 0.7306, 0.01063, 0.7283, 0.01288, 0.7077, 0.05717, 0.4909, 0.05679, 0.5109, 0.0304, 0.5104, 0.03076, 0.4907, 0.04854, 0.3117, 0.05054, 0.3314, 0.02442, 0.334, 0.02251, 0.3146, 0.03621, 0.7509, 0.03529, 0.7721, 0.00728, 0.7701, 0.008779, 0.7491, 0.05614, 0.5309, 0.05522, 0.5508, 0.02885, 0.5496, 0.02976, 0.53, 0.02623, 0.1381, 0.02782, 0.1573, 0.002163, 0.1603, 0.0001267, 0.1407, 0.05228, 0.3513, 0.05377, 0.3711, 0.02751, 0.373, 0.02609, 0.3535, 0.05403, 0.5707, 0.05257, 0.5907, 0.0262, 0.5887, 0.02767, 0.5691, 0.03008, 0.1763, 0.03274, 0.1953, 0.007223, 0.199, 0.004563, 0.1797, 0.055, 0.391, 0.05597, 0.411, 0.02961, 0.4122, 0.02869, 0.3926, 0.05086, 0.6106, 0.04892, 0.6305, 0.02246, 0.6279, 0.02446, 0.6083, 0.03557, 0.2144, 0.03843, 0.2336, 0.01278, 0.2375, 0.01, 0.2182, 0.05667, 0.4309, 0.0571, 0.4509, 0.0307, 0.4515, 0.03028, 0.4318, 0.04679, 0.6505, 0.04453, 0.6704, 0.01784, 0.6675, 0.02024, 0.6476, 0.8699, 0.4393, 0.8573, 0.4519, 0.8349, 0.4246, 0.8426, 0.4169, 0.7126, 0.408, 0.7091, 0.3905, 0.7443, 0.387, 0.7464, 0.3977, 0.826, 0.2946, 0.8425, 0.3014, 0.8258, 0.3326, 0.8158, 0.3284, 0.8425, 0.4618, 0.826, 0.4686, 0.8158, 0.4348, 0.8258, 0.4306, 0.8573, 0.3113, 0.8699, 0.3239, 0.8426, 0.3463, 0.8349, 0.3386, 0.7091, 0.3727, 0.7126, 0.3552, 0.7464, 0.3655, 0.7443, 0.3761, 0.8085, 0.4721, 0.7907, 0.4721, 0.7942, 0.4369, 0.8051, 0.4369, 0.8798, 0.3387, 0.8866, 0.3552, 0.8528, 0.3655, 0.8487, 0.3554, 0.7194, 0.3387, 0.7293, 0.3239, 0.7566, 0.3463, 0.7506, 0.3554, 0.7732, 0.4686, 0.7568, 0.4618, 0.7734, 0.4306, 0.7835, 0.4348, 0.7419, 0.3113, 0.7568, 0.3014, 0.7734, 0.3326, 0.7643, 0.3386, 0.8901, 0.3905, 0.8866, 0.408, 0.8528, 0.3977, 0.855, 0.387, 0.7419, 0.4519, 0.7293, 0.4393, 0.7566, 0.4169, 0.7643, 0.4246, 0.7732, 0.2946, 0.7907, 0.2911, 0.7942, 0.3263, 0.7835, 0.3284, 0.8798, 0.4245, 0.8699, 0.4393, 0.8426, 0.4169, 0.8487, 0.4078, 0.7194, 0.4245, 0.7126, 0.408, 0.7464, 0.3977, 0.7506, 0.4078, 0.8085, 0.2911, 0.826, 0.2946, 0.8158, 0.3284, 0.8051, 0.3263, 0.8573, 0.4519, 0.8425, 0.4618, 0.8258, 0.4306, 0.8349, 0.4246, 0.8425, 0.3014, 0.8573, 0.3113, 0.8349, 0.3386, 0.8258, 0.3326, 0.7091, 0.3905, 0.7091, 0.3727, 0.7443, 0.3761, 0.7443, 0.387, 0.826, 0.4686, 0.8085, 0.4721, 0.8051, 0.4369, 0.8158, 0.4348, 0.8699, 0.3239, 0.8798, 0.3387, 0.8487, 0.3554, 0.8426, 0.3463, 0.7126, 0.3552, 0.7194, 0.3387, 0.7506, 0.3554, 0.7464, 0.3655, 0.7907, 0.4721, 0.7732, 0.4686, 0.7835, 0.4348, 0.7942, 0.4369, 0.8866, 0.3552, 0.8901, 0.3727, 0.855, 0.3761, 0.8528, 0.3655, 0.7293, 0.3239, 0.7419, 0.3113, 0.7643, 0.3386, 0.7566, 0.3463, 0.8901, 0.3727, 0.8901, 0.3905, 0.855, 0.387, 0.855, 0.3761, 0.7568, 0.4618, 0.7419, 0.4519, 0.7643, 0.4246, 0.7734, 0.4306, 0.7568, 0.3014, 0.7732, 0.2946, 0.7835, 0.3284, 0.7734, 0.3326, 0.8866, 0.408, 0.8798, 0.4245, 0.8487, 0.4078, 0.8528, 0.3977, 0.7293, 0.4393, 0.7194, 0.4245, 0.7506, 0.4078, 0.7566, 0.4169, 0.7907, 0.2911, 0.8085, 0.2911, 0.8051, 0.3263, 0.7942, 0.3263, 0.6884, 0.05734, 0.4713, 0.08234, 0.4654, 0.05415, 0.6854, 0.02879, 0.6854, 0.02879, 0.4654, 0.05415, 0.4584, 0.02509, 0.6823, 0.0001267, 0.6912, 0.08579, 0.4765, 0.11, 0.4713, 0.08234, 0.6884, 0.05734, 0.6938, 0.1142, 0.4811, 0.1372, 0.4765, 0.11, 0.6912, 0.08579, 0.6963, 0.1424, 0.4852, 0.164, 0.4811, 0.1372, 0.6938, 0.1142, 0.6985, 0.1707, 0.4888, 0.1906, 0.4852, 0.164, 0.6963, 0.1424, 0.7006, 0.1988, 0.4919, 0.2171, 0.4888, 0.1906, 0.6985, 0.1707, 0.7024, 0.2269, 0.4947, 0.2433, 0.4919, 0.2171, 0.7006, 0.1988, 0.704, 0.2549, 0.4971, 0.2694, 0.4947, 0.2433, 0.7024, 0.2269, 0.7054, 0.2829, 0.4992, 0.2954, 0.4971, 0.2694, 0.704, 0.2549, 0.7066, 0.3108, 0.5009, 0.3214, 0.4992, 0.2954, 0.7054, 0.2829, 0.7075, 0.3386, 0.5023, 0.3472, 0.5009, 0.3214, 0.7066, 0.3108, 0.7082, 0.3665, 0.5035, 0.3731, 0.5023, 0.3472, 0.7075, 0.3386, 0.7087, 0.3943, 0.5043, 0.3988, 0.5035, 0.3731, 0.7082, 0.3665, 0.7089, 0.422, 0.5048, 0.4245, 0.5043, 0.3988, 0.7087, 0.3943, 0.7089, 0.4497, 0.505, 0.4502, 0.5048, 0.4245, 0.7089, 0.422, 0.7087, 0.4774, 0.5049, 0.4759, 0.505, 0.4502, 0.7089, 0.4497, 0.7082, 0.5051, 0.5045, 0.5016, 0.5049, 0.4759, 0.7087, 0.4774, 0.7075, 0.5327, 0.5038, 0.5272, 0.5045, 0.5016, 0.7082, 0.5051, 0.7066, 0.5604, 0.5028, 0.5529, 0.5038, 0.5272, 0.7075, 0.5327, 0.7055, 0.588, 0.5016, 0.5786, 0.5028, 0.5529, 0.7066, 0.5604, 0.7041, 0.6156, 0.5, 0.6043, 0.5016, 0.5786, 0.7055, 0.588, 0.7025, 0.6432, 0.4981, 0.6301, 0.5, 0.6043, 0.7041, 0.6156, 0.7008, 0.6708, 0.4959, 0.6559, 0.4981, 0.6301, 0.7025, 0.6432, 0.6988, 0.6985, 0.4933, 0.6818, 0.4959, 0.6559, 0.7008, 0.6708, 0.6967, 0.7261, 0.4904, 0.7078, 0.4933, 0.6818, 0.6988, 0.6985, 0.6943, 0.7538, 0.4871, 0.7339, 0.4904, 0.7078, 0.6967, 0.7261, 0.6918, 0.7815, 0.4833, 0.7603, 0.4871, 0.7339, 0.6943, 0.7538, 0.6892, 0.8093, 0.479, 0.7869, 0.4833, 0.7603, 0.6918, 0.7815, 0.6864, 0.8372, 0.4742, 0.8139, 0.479, 0.7869, 0.6892, 0.8093, 0.6835, 0.8651, 0.4686, 0.8413, 0.4742, 0.8139, 0.6864, 0.8372, 0.6805, 0.8926, 0.4622, 0.8693, 0.4686, 0.8413, 0.6835, 0.8651, 0.4713, 0.08234, 0.3628, 0.09484, 0.3554, 0.06684, 0.4654, 0.05415, 0.4654, 0.05415, 0.3554, 0.06684, 0.3465, 0.03757, 0.4584, 0.02509, 0.4765, 0.11, 0.3692, 0.122, 0.3628, 0.09484, 0.4713, 0.08234, 0.4811, 0.1372, 0.3748, 0.1486, 0.3692, 0.122, 0.4765, 0.11, 0.4852, 0.164, 0.3796, 0.1748, 0.3748, 0.1486, 0.4811, 0.1372, 0.4888, 0.1906, 0.3839, 0.2006, 0.3796, 0.1748, 0.4852, 0.164, 0.4919, 0.2171, 0.3876, 0.2262, 0.3839, 0.2006, 0.4888, 0.1906, 0.4947, 0.2433, 0.3909, 0.2515, 0.3876, 0.2262, 0.4919, 0.2171, 0.4971, 0.2694, 0.3937, 0.2767, 0.3909, 0.2515, 0.4947, 0.2433, 0.4992, 0.2954, 0.3961, 0.3017, 0.3937, 0.2767, 0.4971, 0.2694, 0.5009, 0.3214, 0.3981, 0.3267, 0.3961, 0.3017, 0.4992, 0.2954, 0.5023, 0.3472, 0.3998, 0.3515, 0.3981, 0.3267, 0.5009, 0.3214, 0.5035, 0.3731, 0.4011, 0.3763, 0.3998, 0.3515, 0.5023, 0.3472, 0.5043, 0.3988, 0.4021, 0.4011, 0.4011, 0.3763, 0.5035, 0.3731, 0.5048, 0.4245, 0.4027, 0.4258, 0.4021, 0.4011, 0.5043, 0.3988, 0.505, 0.4502, 0.403, 0.4505, 0.4027, 0.4258, 0.5048, 0.4245, 0.5049, 0.4759, 0.403, 0.4752, 0.403, 0.4505, 0.505, 0.4502, 0.5045, 0.5016, 0.4026, 0.4998, 0.403, 0.4752, 0.5049, 0.4759, 0.5038, 0.5272, 0.402, 0.5245, 0.4026, 0.4998, 0.5045, 0.5016, 0.5028, 0.5529, 0.401, 0.5492, 0.402, 0.5245, 0.5038, 0.5272, 0.5016, 0.5786, 0.3996, 0.5739, 0.401, 0.5492, 0.5028, 0.5529, 0.5, 0.6043, 0.3979, 0.5987, 0.3996, 0.5739, 0.5016, 0.5786, 0.4981, 0.6301, 0.3959, 0.6235, 0.3979, 0.5987, 0.5, 0.6043, 0.4959, 0.6559, 0.3934, 0.6484, 0.3959, 0.6235, 0.4981, 0.6301, 0.4933, 0.6818, 0.3906, 0.6734, 0.3934, 0.6484, 0.4959, 0.6559, 0.4904, 0.7078, 0.3872, 0.6986, 0.3906, 0.6734, 0.4933, 0.6818, 0.4871, 0.7339, 0.3834, 0.724, 0.3872, 0.6986, 0.4904, 0.7078, 0.4833, 0.7603, 0.379, 0.7496, 0.3834, 0.724, 0.4871, 0.7339, 0.479, 0.7869, 0.374, 0.7757, 0.379, 0.7496, 0.4833, 0.7603, 0.4742, 0.8139, 0.3681, 0.8022, 0.374, 0.7757, 0.479, 0.7869, 0.4686, 0.8413, 0.3612, 0.8295, 0.3681, 0.8022, 0.4742, 0.8139, 0.4622, 0.8693, 0.353, 0.8576, 0.3612, 0.8295, 0.4686, 0.8413, 0.1751, 0.5149, 0.1744, 0.5365, 0.1442, 0.5351, 0.1449, 0.5139, 0.1449, 0.5139, 0.1442, 0.5351, 0.114, 0.5336, 0.1147, 0.5128, 0.1492, 0.7464, 0.1442, 0.7653, 0.1173, 0.761, 0.1212, 0.742, 0.1212, 0.742, 0.1173, 0.761, 0.0903, 0.7567, 0.09316, 0.7376, 0.1624, 0.2776, 0.1652, 0.2989, 0.1354, 0.3022, 0.1328, 0.2814, 0.1328, 0.2814, 0.1354, 0.3022, 0.1057, 0.3056, 0.1031, 0.2852, 0.1757, 0.4715, 0.1755, 0.4932, 0.1453, 0.4926, 0.1454, 0.4714, 0.1454, 0.4714, 0.1453, 0.4926, 0.1151, 0.4921, 0.1152, 0.4713, 0.1572, 0.7065, 0.1535, 0.7267, 0.1248, 0.7223, 0.128, 0.7022, 0.128, 0.7022, 0.1248, 0.7223, 0.09604, 0.718, 0.09886, 0.698, 0.1556, 0.2355, 0.1592, 0.2565, 0.1298, 0.2607, 0.1264, 0.2402, 0.1264, 0.2402, 0.1298, 0.2607, 0.1003, 0.2649, 0.09725, 0.2448, 0.1635, 0.6649, 0.1606, 0.6858, 0.1311, 0.6818, 0.1338, 0.6612, 0.1338, 0.6612, 0.1311, 0.6818, 0.1016, 0.6778, 0.1041, 0.6575, 0.175, 0.4282, 0.1755, 0.4499, 0.1453, 0.4502, 0.1448, 0.4289, 0.1448, 0.4289, 0.1453, 0.4502, 0.1151, 0.4504, 0.1146, 0.4296, 0.147, 0.1946, 0.1515, 0.2149, 0.1227, 0.2199, 0.1186, 0.1999, 0.1186, 0.1999, 0.1227, 0.2199, 0.09389, 0.2249, 0.09028, 0.2052, 0.1684, 0.6225, 0.1661, 0.6438, 0.1362, 0.6404, 0.1384, 0.6195, 0.1384, 0.6195, 0.1362, 0.6404, 0.1064, 0.637, 0.1084, 0.6164, 0.1731, 0.3849, 0.1742, 0.4065, 0.144, 0.4077, 0.1429, 0.3865, 0.1429, 0.3865, 0.144, 0.4077, 0.1138, 0.4089, 0.1128, 0.3881, 0.1364, 0.1554, 0.142, 0.1747, 0.1142, 0.1803, 0.1094, 0.1613, 0.1094, 0.1613, 0.1142, 0.1803, 0.08646, 0.1859, 0.08245, 0.1671, 0.172, 0.5796, 0.1703, 0.6011, 0.1403, 0.5985, 0.1419, 0.5774, 0.1419, 0.5774, 0.1403, 0.5985, 0.1102, 0.5958, 0.1118, 0.5751, 0.1698, 0.3417, 0.1716, 0.3633, 0.1415, 0.3653, 0.1398, 0.3442, 0.1398, 0.3442, 0.1415, 0.3653, 0.1115, 0.3674, 0.1098, 0.3467, 0.1232, 0.1192, 0.1302, 0.1369, 0.1043, 0.1429, 0.09876, 0.1254, 0.09876, 0.1254, 0.1043, 0.1429, 0.07836, 0.1489, 0.07437, 0.1316, 0.1744, 0.5365, 0.1733, 0.5581, 0.1432, 0.5562, 0.1442, 0.5351, 0.1442, 0.5351, 0.1432, 0.5562, 0.113, 0.5544, 0.114, 0.5336, 0.1442, 0.7653, 0.1385, 0.7831, 0.1131, 0.779, 0.1173, 0.761, 0.1173, 0.761, 0.1131, 0.779, 0.08758, 0.775, 0.0903, 0.7567, 0.1652, 0.2989, 0.1677, 0.3203, 0.1378, 0.3232, 0.1354, 0.3022, 0.1354, 0.3022, 0.1378, 0.3232, 0.1079, 0.3261, 0.1057, 0.3056, 0.1755, 0.4932, 0.1751, 0.5149, 0.1449, 0.5139, 0.1453, 0.4926, 0.1453, 0.4926, 0.1449, 0.5139, 0.1147, 0.5128, 0.1151, 0.4921, 0.1535, 0.7267, 0.1492, 0.7464, 0.1212, 0.742, 0.1248, 0.7223, 0.1248, 0.7223, 0.1212, 0.742, 0.09316, 0.7376, 0.09604, 0.718, 0.1592, 0.2565, 0.1624, 0.2776, 0.1328, 0.2814, 0.1298, 0.2607, 0.1298, 0.2607, 0.1328, 0.2814, 0.1031, 0.2852, 0.1003, 0.2649, 0.1755, 0.4499, 0.1757, 0.4715, 0.1454, 0.4714, 0.1453, 0.4502, 0.1453, 0.4502, 0.1454, 0.4714, 0.1152, 0.4713, 0.1151, 0.4504, 0.1606, 0.6858, 0.1572, 0.7065, 0.128, 0.7022, 0.1311, 0.6818, 0.1311, 0.6818, 0.128, 0.7022, 0.09886, 0.698, 0.1016, 0.6778, 0.1515, 0.2149, 0.1556, 0.2355, 0.1264, 0.2402, 0.1227, 0.2199, 0.1227, 0.2199, 0.1264, 0.2402, 0.09725, 0.2448, 0.09389, 0.2249, 0.1661, 0.6438, 0.1635, 0.6649, 0.1338, 0.6612, 0.1362, 0.6404, 0.1362, 0.6404, 0.1338, 0.6612, 0.1041, 0.6575, 0.1064, 0.637, 0.1742, 0.4065, 0.175, 0.4282, 0.1448, 0.4289, 0.144, 0.4077, 0.144, 0.4077, 0.1448, 0.4289, 0.1146, 0.4296, 0.1138, 0.4089, 0.142, 0.1747, 0.147, 0.1946, 0.1186, 0.1999, 0.1142, 0.1803, 0.1142, 0.1803, 0.1186, 0.1999, 0.09028, 0.2052, 0.08646, 0.1859, 0.1703, 0.6011, 0.1684, 0.6225, 0.1384, 0.6195, 0.1403, 0.5985, 0.1403, 0.5985, 0.1384, 0.6195, 0.1084, 0.6164, 0.1102, 0.5958, 0.1716, 0.3633, 0.1731, 0.3849, 0.1429, 0.3865, 0.1415, 0.3653, 0.1415, 0.3653, 0.1429, 0.3865, 0.1128, 0.3881, 0.1115, 0.3674, 0.1302, 0.1369, 0.1364, 0.1554, 0.1094, 0.1613, 0.1043, 0.1429, 0.1043, 0.1429, 0.1094, 0.1613, 0.08245, 0.1671, 0.07836, 0.1489, 0.1733, 0.5581, 0.172, 0.5796, 0.1419, 0.5774, 0.1432, 0.5562, 0.1432, 0.5562, 0.1419, 0.5774, 0.1118, 0.5751, 0.113, 0.5544, 0.1677, 0.3203, 0.1698, 0.3417, 0.1398, 0.3442, 0.1378, 0.3232, 0.1378, 0.3232, 0.1398, 0.3442, 0.1098, 0.3467, 0.1079, 0.3261])
me_cylinder.use_remesh_preserve_volume = False
me_cylinder.use_remesh_preserve_attributes = False
me_cylinder.use_mirror_vertex_groups = False
me_cylinder.update()

# ---- objects
ob_cylinder = bpy.data.objects.new('Cylinder', me_cylinder)
ob_point_001 = bpy.data.objects.new('Point.001', light_point_001)
ob_point = bpy.data.objects.new('Point', light_point)
ob_camera = bpy.data.objects.new('Camera', cam_camera)

# ---- transforms, parenting, visibility, modifiers, constraints
ob_cylinder.location = (0.0, 0.0, 0.0)
ob_cylinder.lineart.crease_threshold = 0.0
_m = ob_cylinder.modifiers.new('Subsurf', 'SUBSURF')
_m.uv_smooth = 'PRESERVE_CORNERS'
_m.quality = 2
_m.show_only_control_edges = False
ob_point_001.location = (1.031, -2.173, 1.895)
ob_point_001.lineart.crease_threshold = 0.0
ob_point.location = (0.0, 2.789, 4.567)
ob_point.lineart.crease_threshold = 0.0
ob_camera.location = (-7.027, -4.524, 1.416)
ob_camera.rotation_euler = (1.634, -2.033e-05, -0.8652)
ob_camera.lineart.crease_threshold = 0.0

# ---- collection membership
col_collection_15.objects.link(ob_cylinder)
col_collection_19.objects.link(ob_point_001)
col_collection_20.objects.link(ob_point)
col_collection_20.objects.link(ob_camera)

# ---- scene / render settings (as saved in the file)
scene.camera = ob_camera
scene.frame_start = 1; scene.frame_end = 21; scene.frame_set(1)
scene.render.engine = 'BLENDER_EEVEE_NEXT'
scene.render.image_settings.color_mode = 'RGB'
scene.render.image_settings.compression = 90
scene.render.resolution_percentage = 50
scene.render.dither_intensity = 0.0
scene.render.bake_margin = 2
scene.cycles.use_denoising = False
scene.cycles.samples = 10
scene.cycles.sampling_pattern = 'TABULATED_SOBOL'
scene.cycles.light_sampling_threshold = 0.0
scene.cycles.use_adaptive_sampling = False
scene.cycles.use_light_tree = False
scene.cycles.blur_glossy = 0.0
scene.cycles.volume_bounces = 1
scene.cycles.pixel_filter_type = 'GAUSSIAN'
scene.cycles.sample_clamp_indirect = 0.0
scene.view_settings.view_transform = 'Standard'
bpy.context.view_layer.update()
